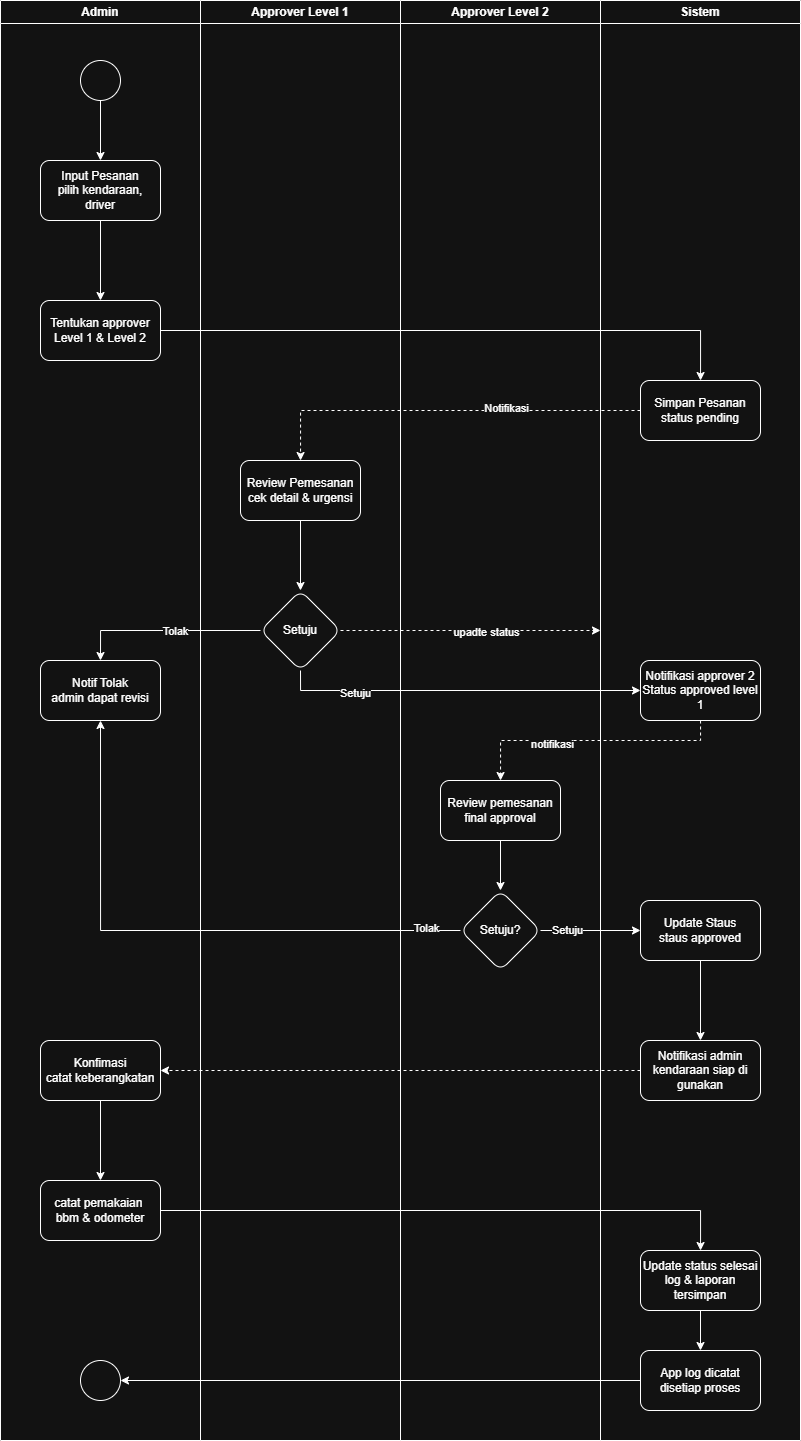

The diagram above was exported from draw.io. Its source (the exported page's mxGraphModel, read from the mxfile embedded in the PNG):
<mxGraphModel dx="911" dy="546" grid="1" gridSize="10" guides="1" tooltips="1" connect="1" arrows="1" fold="1" page="1" pageScale="1" pageWidth="850" pageHeight="1100" math="0" shadow="0">
  <root>
    <mxCell id="0" />
    <mxCell id="1" parent="0" />
    <mxCell id="r_uZ4wk859CuNrjRLLxD-1" parent="1" style="swimlane;whiteSpace=wrap;html=1;" value="Admin" vertex="1">
      <mxGeometry height="1440" width="200" x="110" y="50" as="geometry" />
    </mxCell>
    <mxCell id="r_uZ4wk859CuNrjRLLxD-7" edge="1" parent="r_uZ4wk859CuNrjRLLxD-1" source="r_uZ4wk859CuNrjRLLxD-5" style="edgeStyle=orthogonalEdgeStyle;rounded=0;orthogonalLoop=1;jettySize=auto;html=1;" target="r_uZ4wk859CuNrjRLLxD-6">
      <mxGeometry relative="1" as="geometry" />
    </mxCell>
    <mxCell id="r_uZ4wk859CuNrjRLLxD-5" parent="r_uZ4wk859CuNrjRLLxD-1" style="ellipse;whiteSpace=wrap;html=1;aspect=fixed;" value="" vertex="1">
      <mxGeometry height="40" width="40" x="80" y="60" as="geometry" />
    </mxCell>
    <mxCell id="r_uZ4wk859CuNrjRLLxD-9" edge="1" parent="r_uZ4wk859CuNrjRLLxD-1" source="r_uZ4wk859CuNrjRLLxD-6" style="edgeStyle=orthogonalEdgeStyle;rounded=0;orthogonalLoop=1;jettySize=auto;html=1;" target="r_uZ4wk859CuNrjRLLxD-8" value="">
      <mxGeometry relative="1" as="geometry" />
    </mxCell>
    <mxCell id="r_uZ4wk859CuNrjRLLxD-6" parent="r_uZ4wk859CuNrjRLLxD-1" style="rounded=1;whiteSpace=wrap;html=1;" value="Input Pesanan&lt;div&gt;pilih kendaraan, driver&lt;/div&gt;" vertex="1">
      <mxGeometry height="60" width="120" x="40" y="160" as="geometry" />
    </mxCell>
    <mxCell id="r_uZ4wk859CuNrjRLLxD-8" parent="r_uZ4wk859CuNrjRLLxD-1" style="rounded=1;whiteSpace=wrap;html=1;" value="Tentukan approver&lt;div&gt;Level 1 &amp;amp; Level 2&lt;/div&gt;" vertex="1">
      <mxGeometry height="60" width="120" x="40" y="300" as="geometry" />
    </mxCell>
    <mxCell id="r_uZ4wk859CuNrjRLLxD-18" parent="r_uZ4wk859CuNrjRLLxD-1" style="whiteSpace=wrap;html=1;rounded=1;" value="Notif Tolak&lt;div&gt;admin dapat revisi&lt;/div&gt;" vertex="1">
      <mxGeometry height="60" width="120" x="40" y="660" as="geometry" />
    </mxCell>
    <mxCell id="r_uZ4wk859CuNrjRLLxD-43" edge="1" parent="r_uZ4wk859CuNrjRLLxD-1" source="r_uZ4wk859CuNrjRLLxD-40" style="edgeStyle=orthogonalEdgeStyle;rounded=0;orthogonalLoop=1;jettySize=auto;html=1;" target="r_uZ4wk859CuNrjRLLxD-42" value="">
      <mxGeometry relative="1" as="geometry" />
    </mxCell>
    <mxCell id="r_uZ4wk859CuNrjRLLxD-40" parent="r_uZ4wk859CuNrjRLLxD-1" style="whiteSpace=wrap;html=1;rounded=1;" value="Konfimasi&lt;div&gt;catat keberangkatan&lt;/div&gt;" vertex="1">
      <mxGeometry height="60" width="120" x="40" y="1040" as="geometry" />
    </mxCell>
    <mxCell id="r_uZ4wk859CuNrjRLLxD-42" parent="r_uZ4wk859CuNrjRLLxD-1" style="whiteSpace=wrap;html=1;rounded=1;" value="catat pemakaian&amp;nbsp;&lt;div&gt;bbm &amp;amp; odometer&lt;/div&gt;" vertex="1">
      <mxGeometry height="60" width="120" x="40" y="1180" as="geometry" />
    </mxCell>
    <mxCell id="r_uZ4wk859CuNrjRLLxD-50" parent="r_uZ4wk859CuNrjRLLxD-1" style="ellipse;whiteSpace=wrap;html=1;aspect=fixed;" value="" vertex="1">
      <mxGeometry height="40" width="40" x="80" y="1360" as="geometry" />
    </mxCell>
    <mxCell id="r_uZ4wk859CuNrjRLLxD-2" parent="1" style="swimlane;whiteSpace=wrap;html=1;" value="Approver Level 1" vertex="1">
      <mxGeometry height="1440" width="200" x="310" y="50" as="geometry" />
    </mxCell>
    <mxCell id="r_uZ4wk859CuNrjRLLxD-16" edge="1" parent="r_uZ4wk859CuNrjRLLxD-2" source="r_uZ4wk859CuNrjRLLxD-12" style="edgeStyle=orthogonalEdgeStyle;rounded=0;orthogonalLoop=1;jettySize=auto;html=1;" target="r_uZ4wk859CuNrjRLLxD-15" value="">
      <mxGeometry relative="1" as="geometry" />
    </mxCell>
    <mxCell id="r_uZ4wk859CuNrjRLLxD-12" parent="r_uZ4wk859CuNrjRLLxD-2" style="rounded=1;whiteSpace=wrap;html=1;" value="Review Pemesanan&lt;div&gt;cek detail &amp;amp; urgensi&lt;/div&gt;" vertex="1">
      <mxGeometry height="60" width="120" x="40" y="460" as="geometry" />
    </mxCell>
    <mxCell id="r_uZ4wk859CuNrjRLLxD-24" edge="1" parent="r_uZ4wk859CuNrjRLLxD-2" source="r_uZ4wk859CuNrjRLLxD-15" style="edgeStyle=orthogonalEdgeStyle;rounded=0;orthogonalLoop=1;jettySize=auto;html=1;dashed=1;">
      <mxGeometry relative="1" as="geometry">
        <mxPoint x="400" y="630" as="targetPoint" />
      </mxGeometry>
    </mxCell>
    <mxCell id="r_uZ4wk859CuNrjRLLxD-25" connectable="0" parent="r_uZ4wk859CuNrjRLLxD-24" style="edgeLabel;html=1;align=center;verticalAlign=middle;resizable=0;points=[];" value="upadte status" vertex="1">
      <mxGeometry relative="1" x="0.1205" y="-1" as="geometry">
        <mxPoint as="offset" />
      </mxGeometry>
    </mxCell>
    <mxCell id="r_uZ4wk859CuNrjRLLxD-15" parent="r_uZ4wk859CuNrjRLLxD-2" style="rhombus;whiteSpace=wrap;html=1;rounded=1;" value="Setuju" vertex="1">
      <mxGeometry height="80" width="80" x="60" y="590" as="geometry" />
    </mxCell>
    <mxCell id="r_uZ4wk859CuNrjRLLxD-3" parent="1" style="swimlane;whiteSpace=wrap;html=1;" value="Approver Level 2" vertex="1">
      <mxGeometry height="1440" width="200" x="510" y="50" as="geometry" />
    </mxCell>
    <mxCell id="r_uZ4wk859CuNrjRLLxD-30" edge="1" parent="r_uZ4wk859CuNrjRLLxD-3" source="r_uZ4wk859CuNrjRLLxD-26" style="edgeStyle=orthogonalEdgeStyle;rounded=0;orthogonalLoop=1;jettySize=auto;html=1;" target="r_uZ4wk859CuNrjRLLxD-29" value="">
      <mxGeometry relative="1" as="geometry" />
    </mxCell>
    <mxCell id="r_uZ4wk859CuNrjRLLxD-26" parent="r_uZ4wk859CuNrjRLLxD-3" style="whiteSpace=wrap;html=1;rounded=1;" value="Review pemesanan&lt;div&gt;final approval&lt;/div&gt;" vertex="1">
      <mxGeometry height="60" width="120" x="40" y="780" as="geometry" />
    </mxCell>
    <mxCell id="r_uZ4wk859CuNrjRLLxD-29" parent="r_uZ4wk859CuNrjRLLxD-3" style="rhombus;whiteSpace=wrap;html=1;rounded=1;" value="Setuju?" vertex="1">
      <mxGeometry height="80" width="80" x="60" y="890" as="geometry" />
    </mxCell>
    <mxCell id="r_uZ4wk859CuNrjRLLxD-4" parent="1" style="swimlane;whiteSpace=wrap;html=1;" value="Sistem" vertex="1">
      <mxGeometry height="1440" width="200" x="710" y="50" as="geometry" />
    </mxCell>
    <mxCell id="r_uZ4wk859CuNrjRLLxD-10" parent="r_uZ4wk859CuNrjRLLxD-4" style="rounded=1;whiteSpace=wrap;html=1;" value="Simpan Pesanan&lt;div&gt;status pending&lt;/div&gt;" vertex="1">
      <mxGeometry height="60" width="120" x="40" y="380" as="geometry" />
    </mxCell>
    <mxCell id="r_uZ4wk859CuNrjRLLxD-21" parent="r_uZ4wk859CuNrjRLLxD-4" style="whiteSpace=wrap;html=1;rounded=1;" value="Notifikasi approver 2&lt;div&gt;Status approved level 1&lt;/div&gt;" vertex="1">
      <mxGeometry height="60" width="120" x="40" y="660" as="geometry" />
    </mxCell>
    <mxCell id="r_uZ4wk859CuNrjRLLxD-39" edge="1" parent="r_uZ4wk859CuNrjRLLxD-4" source="r_uZ4wk859CuNrjRLLxD-35" style="edgeStyle=orthogonalEdgeStyle;rounded=0;orthogonalLoop=1;jettySize=auto;html=1;" target="r_uZ4wk859CuNrjRLLxD-38" value="">
      <mxGeometry relative="1" as="geometry" />
    </mxCell>
    <mxCell id="r_uZ4wk859CuNrjRLLxD-35" parent="r_uZ4wk859CuNrjRLLxD-4" style="whiteSpace=wrap;html=1;rounded=1;" value="Update Staus&lt;div&gt;staus approved&lt;/div&gt;" vertex="1">
      <mxGeometry height="60" width="120" x="40" y="900" as="geometry" />
    </mxCell>
    <mxCell id="r_uZ4wk859CuNrjRLLxD-38" parent="r_uZ4wk859CuNrjRLLxD-4" style="whiteSpace=wrap;html=1;rounded=1;" value="Notifikasi admin&lt;div&gt;kendaraan siap di gunakan&lt;/div&gt;" vertex="1">
      <mxGeometry height="60" width="120" x="40" y="1040" as="geometry" />
    </mxCell>
    <mxCell id="r_uZ4wk859CuNrjRLLxD-47" edge="1" parent="r_uZ4wk859CuNrjRLLxD-4" source="r_uZ4wk859CuNrjRLLxD-44" style="edgeStyle=orthogonalEdgeStyle;rounded=0;orthogonalLoop=1;jettySize=auto;html=1;" target="r_uZ4wk859CuNrjRLLxD-46" value="">
      <mxGeometry relative="1" as="geometry" />
    </mxCell>
    <mxCell id="r_uZ4wk859CuNrjRLLxD-44" parent="r_uZ4wk859CuNrjRLLxD-4" style="whiteSpace=wrap;html=1;rounded=1;" value="Update status selesai&lt;div&gt;log &amp;amp; laporan tersimpan&lt;/div&gt;" vertex="1">
      <mxGeometry height="60" width="120" x="40" y="1250" as="geometry" />
    </mxCell>
    <mxCell id="r_uZ4wk859CuNrjRLLxD-46" parent="r_uZ4wk859CuNrjRLLxD-4" style="whiteSpace=wrap;html=1;rounded=1;" value="App log dicatat disetiap proses" vertex="1">
      <mxGeometry height="60" width="120" x="40" y="1350" as="geometry" />
    </mxCell>
    <mxCell id="r_uZ4wk859CuNrjRLLxD-11" edge="1" parent="1" source="r_uZ4wk859CuNrjRLLxD-8" style="edgeStyle=orthogonalEdgeStyle;rounded=0;orthogonalLoop=1;jettySize=auto;html=1;" target="r_uZ4wk859CuNrjRLLxD-10" value="">
      <mxGeometry relative="1" as="geometry" />
    </mxCell>
    <mxCell id="r_uZ4wk859CuNrjRLLxD-13" edge="1" parent="1" source="r_uZ4wk859CuNrjRLLxD-10" style="edgeStyle=orthogonalEdgeStyle;rounded=0;orthogonalLoop=1;jettySize=auto;html=1;dashed=1;" target="r_uZ4wk859CuNrjRLLxD-12" value="">
      <mxGeometry relative="1" as="geometry" />
    </mxCell>
    <mxCell id="r_uZ4wk859CuNrjRLLxD-14" connectable="0" parent="r_uZ4wk859CuNrjRLLxD-13" style="edgeLabel;html=1;align=center;verticalAlign=middle;resizable=0;points=[];" value="Notifikasi" vertex="1">
      <mxGeometry relative="1" x="-0.3123" y="-3" as="geometry">
        <mxPoint as="offset" />
      </mxGeometry>
    </mxCell>
    <mxCell id="r_uZ4wk859CuNrjRLLxD-19" edge="1" parent="1" source="r_uZ4wk859CuNrjRLLxD-15" style="edgeStyle=orthogonalEdgeStyle;rounded=0;orthogonalLoop=1;jettySize=auto;html=1;entryX=0.5;entryY=0;entryDx=0;entryDy=0;" target="r_uZ4wk859CuNrjRLLxD-18" value="">
      <mxGeometry relative="1" as="geometry" />
    </mxCell>
    <mxCell id="r_uZ4wk859CuNrjRLLxD-20" connectable="0" parent="r_uZ4wk859CuNrjRLLxD-19" style="edgeLabel;html=1;align=center;verticalAlign=middle;resizable=0;points=[];" value="Tolak" vertex="1">
      <mxGeometry relative="1" x="-0.0997" as="geometry">
        <mxPoint as="offset" />
      </mxGeometry>
    </mxCell>
    <mxCell id="r_uZ4wk859CuNrjRLLxD-22" edge="1" parent="1" source="r_uZ4wk859CuNrjRLLxD-15" style="edgeStyle=orthogonalEdgeStyle;rounded=0;orthogonalLoop=1;jettySize=auto;html=1;entryX=0;entryY=0.5;entryDx=0;entryDy=0;exitX=0.5;exitY=1;exitDx=0;exitDy=0;" target="r_uZ4wk859CuNrjRLLxD-21" value="">
      <mxGeometry relative="1" as="geometry">
        <Array as="points">
          <mxPoint x="410" y="740" />
        </Array>
        <mxPoint x="810" y="680" as="targetPoint" />
      </mxGeometry>
    </mxCell>
    <mxCell id="r_uZ4wk859CuNrjRLLxD-23" connectable="0" parent="r_uZ4wk859CuNrjRLLxD-22" style="edgeLabel;html=1;align=center;verticalAlign=middle;resizable=0;points=[];" value="Setuju" vertex="1">
      <mxGeometry relative="1" x="-0.5897" y="-2" as="geometry">
        <mxPoint as="offset" />
      </mxGeometry>
    </mxCell>
    <mxCell id="r_uZ4wk859CuNrjRLLxD-27" edge="1" parent="1" source="r_uZ4wk859CuNrjRLLxD-21" style="edgeStyle=orthogonalEdgeStyle;rounded=0;orthogonalLoop=1;jettySize=auto;html=1;dashed=1;" target="r_uZ4wk859CuNrjRLLxD-26" value="">
      <mxGeometry relative="1" as="geometry">
        <Array as="points">
          <mxPoint x="810" y="790" />
          <mxPoint x="610" y="790" />
        </Array>
      </mxGeometry>
    </mxCell>
    <mxCell id="r_uZ4wk859CuNrjRLLxD-28" connectable="0" parent="r_uZ4wk859CuNrjRLLxD-27" style="edgeLabel;html=1;align=center;verticalAlign=middle;resizable=0;points=[];" value="notifikasi" vertex="1">
      <mxGeometry relative="1" x="0.2992" y="3" as="geometry">
        <mxPoint x="1" as="offset" />
      </mxGeometry>
    </mxCell>
    <mxCell id="r_uZ4wk859CuNrjRLLxD-31" edge="1" parent="1" source="r_uZ4wk859CuNrjRLLxD-29" style="edgeStyle=orthogonalEdgeStyle;rounded=0;orthogonalLoop=1;jettySize=auto;html=1;entryX=0.5;entryY=1;entryDx=0;entryDy=0;" target="r_uZ4wk859CuNrjRLLxD-18">
      <mxGeometry relative="1" as="geometry" />
    </mxCell>
    <mxCell id="r_uZ4wk859CuNrjRLLxD-32" connectable="0" parent="r_uZ4wk859CuNrjRLLxD-31" style="edgeLabel;html=1;align=center;verticalAlign=middle;resizable=0;points=[];" value="Tolak" vertex="1">
      <mxGeometry relative="1" x="-0.8781" y="-3" as="geometry">
        <mxPoint x="1" as="offset" />
      </mxGeometry>
    </mxCell>
    <mxCell id="r_uZ4wk859CuNrjRLLxD-36" edge="1" parent="1" source="r_uZ4wk859CuNrjRLLxD-29" style="edgeStyle=orthogonalEdgeStyle;rounded=0;orthogonalLoop=1;jettySize=auto;html=1;" target="r_uZ4wk859CuNrjRLLxD-35" value="">
      <mxGeometry relative="1" as="geometry" />
    </mxCell>
    <mxCell id="r_uZ4wk859CuNrjRLLxD-37" connectable="0" parent="r_uZ4wk859CuNrjRLLxD-36" style="edgeLabel;html=1;align=center;verticalAlign=middle;resizable=0;points=[];" value="Setuju" vertex="1">
      <mxGeometry relative="1" x="-0.471" y="1" as="geometry">
        <mxPoint x="1" as="offset" />
      </mxGeometry>
    </mxCell>
    <mxCell id="r_uZ4wk859CuNrjRLLxD-41" edge="1" parent="1" source="r_uZ4wk859CuNrjRLLxD-38" style="edgeStyle=orthogonalEdgeStyle;rounded=0;orthogonalLoop=1;jettySize=auto;html=1;dashed=1;" target="r_uZ4wk859CuNrjRLLxD-40" value="">
      <mxGeometry relative="1" as="geometry" />
    </mxCell>
    <mxCell id="r_uZ4wk859CuNrjRLLxD-45" edge="1" parent="1" source="r_uZ4wk859CuNrjRLLxD-42" style="edgeStyle=orthogonalEdgeStyle;rounded=0;orthogonalLoop=1;jettySize=auto;html=1;" target="r_uZ4wk859CuNrjRLLxD-44" value="">
      <mxGeometry relative="1" as="geometry" />
    </mxCell>
    <mxCell id="r_uZ4wk859CuNrjRLLxD-51" edge="1" parent="1" source="r_uZ4wk859CuNrjRLLxD-46" style="edgeStyle=orthogonalEdgeStyle;rounded=0;orthogonalLoop=1;jettySize=auto;html=1;entryX=1;entryY=0.5;entryDx=0;entryDy=0;" target="r_uZ4wk859CuNrjRLLxD-50">
      <mxGeometry relative="1" as="geometry" />
    </mxCell>
  </root>
</mxGraphModel>